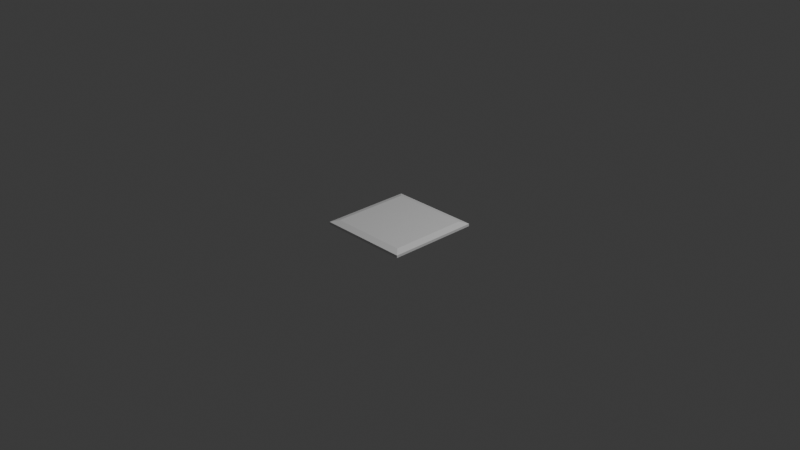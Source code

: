 # Source: floor.blend  (saved by Blender 5.0.118; exported with 4.5.12 LTS)
import bpy
from mathutils import Matrix  # noqa: F401  (used for matrix-valued properties, if any)

bpy.ops.wm.read_factory_settings(use_empty=True)
scene = bpy.context.scene
scene.name = 'Scene'

# ---- collections
col_collection = bpy.data.collections.new('Collection'); scene.collection.children.link(col_collection)

# ---- materials (node trees are filled in below, after node groups)
mat_material = bpy.data.materials.new('Material')
mat_material.alpha_threshold = 0.0
mat_material.use_backface_culling_lightprobe_volume = False
mat_material.roughness = 0.5
mat_material.line_color = (0.0, 0.0, 0.0, 1.0)

# ---- material node trees
mat_material.use_nodes = True; mat_material.node_tree.nodes.clear()
_N = mat_material.node_tree.nodes; _L = mat_material.node_tree.links
n0 = _N.new('ShaderNodeOutputMaterial'); n0.name = 'Material Output'; n0.location = (200, 100)
n1 = _N.new('ShaderNodeBsdfPrincipled'); n1.name = 'Principled BSDF'; n1.location = (-200, 100)
_L.new(n1.outputs[0], n0.inputs[0])
n0.is_active_output = True

# ---- world
world_world = bpy.data.worlds.new('World'); scene.world = world_world
world_world.use_nodes = True; world_world.node_tree.nodes.clear()
_N = world_world.node_tree.nodes; _L = world_world.node_tree.links
n0 = _N.new('ShaderNodeOutputWorld'); n0.name = 'World Output'; n0.location = (200, 100)
n1 = _N.new('ShaderNodeBackground'); n1.name = 'Background'; n1.location = (-200, 100)
n1.inputs[0].default_value = (0.05088, 0.05088, 0.05088, 1.0)
_L.new(n1.outputs[0], n0.inputs[0])
n0.is_active_output = True
world_world.color = (0.05088, 0.05088, 0.05088)
world_world.sun_shadow_jitter_overblur = 0.0

# ---- cameras
cam_camera = bpy.data.cameras.new('Camera')
cam_camera.clip_end = 100.0
cam_camera.ortho_scale = 7.314

# ---- lights
light_light = bpy.data.lights.new('Light', 'POINT')
light_light.energy = 1000.0
light_light.shadow_soft_size = 0.1

# ---- meshes
me_cube = bpy.data.meshes.new('Cube')
me_cube.from_pydata([(0.5, 0.5, -0.04642), (0.5, 0.5, -0.0741), (0.5, -0.5, -0.04642), (0.5, -0.5, -0.0741), (-0.5, 0.5, -0.04642), (-0.5, 0.5, -0.0741), (-0.5, -0.5, -0.04642), (-0.5, -0.5, -0.0741), (0.4264, 0.4264, -0.0241), (0.4264, -0.4264, -0.0241), (-0.4264, 0.4264, -0.0241), (-0.4264, -0.4264, -0.0241)], [], [(0, 4, 10, 8), (3, 2, 6, 7), (7, 6, 4, 5), (5, 1, 3, 7), (1, 0, 2, 3), (5, 4, 0, 1), (8, 10, 11, 9), (6, 2, 9, 11), (4, 6, 11, 10), (2, 0, 8, 9)])
_uv = me_cube.uv_layers.new(name='UVMap')
_uv.uv.foreach_set('vector', [0.625, 0.5, 0.625, 0.25, 0.625, 0.25, 0.625, 0.5, 0.375, 0.75, 0.625, 0.75, 0.625, 1.0, 0.375, 1.0, 0.375, 0.0, 0.625, 0.0, 0.625, 0.25, 0.375, 0.25, 0.125, 0.5, 0.375, 0.5, 0.375, 0.75, 0.125, 0.75, 0.375, 0.5, 0.625, 0.5, 0.625, 0.75, 0.375, 0.75, 0.375, 0.25, 0.625, 0.25, 0.625, 0.5, 0.375, 0.5, 0.625, 0.5, 0.875, 0.5, 0.875, 0.75, 0.625, 0.75, 0.625, 1.0, 0.625, 0.75, 0.625, 0.75, 0.625, 1.0, 0.625, 0.25, 0.625, 0.0, 0.625, 0.0, 0.625, 0.25, 0.625, 0.75, 0.625, 0.5, 0.625, 0.5, 0.625, 0.75])
me_cube.materials.append(mat_material)
me_cube.use_mirror_vertex_groups = False
me_cube.update()

# ---- objects
ob_cube = bpy.data.objects.new('Cube', me_cube)
ob_light = bpy.data.objects.new('Light', light_light)
ob_camera = bpy.data.objects.new('Camera', cam_camera)

# ---- transforms, parenting, visibility, modifiers, constraints
ob_cube.location = (0.0, 0.0, 0.0)
ob_cube.lock_rotations_4d = False
ob_cube.empty_display_type = 'ARROWS'
ob_cube.lineart.crease_threshold = 0.0
ob_light.location = (4.076, 1.005, 5.904)
ob_light.rotation_euler = (0.6503, 0.05522, 1.866)
ob_light.lock_rotations_4d = False
ob_light.empty_display_type = 'ARROWS'
ob_light.color = (0.0, 0.0, 0.0, 0.0)
ob_light.lineart.crease_threshold = 0.0
ob_camera.location = (7.359, -6.926, 4.958)
ob_camera.rotation_euler = (1.109, 0.0, 0.8149)
ob_camera.lock_rotations_4d = False
ob_camera.empty_display_type = 'ARROWS'
ob_camera.color = (0.0, 0.0, 0.0, 0.0)
ob_camera.display_type = 'WIRE'
ob_camera.lineart.crease_threshold = 0.0

# ---- collection membership
col_collection.objects.link(ob_cube)
col_collection.objects.link(ob_light)
col_collection.objects.link(ob_camera)

# ---- scene / render settings (as saved in the file)
scene.camera = ob_camera
scene.frame_start = 1; scene.frame_end = 250; scene.frame_set(1)
scene.render.engine = 'BLENDER_EEVEE_NEXT'
scene.render.bake_bias = 0.0
scene.render.bake_samples = 0
scene.cycles.sampling_pattern = 'TABULATED_SOBOL'
scene.eevee.use_volume_custom_range = False
bpy.context.view_layer.update()
